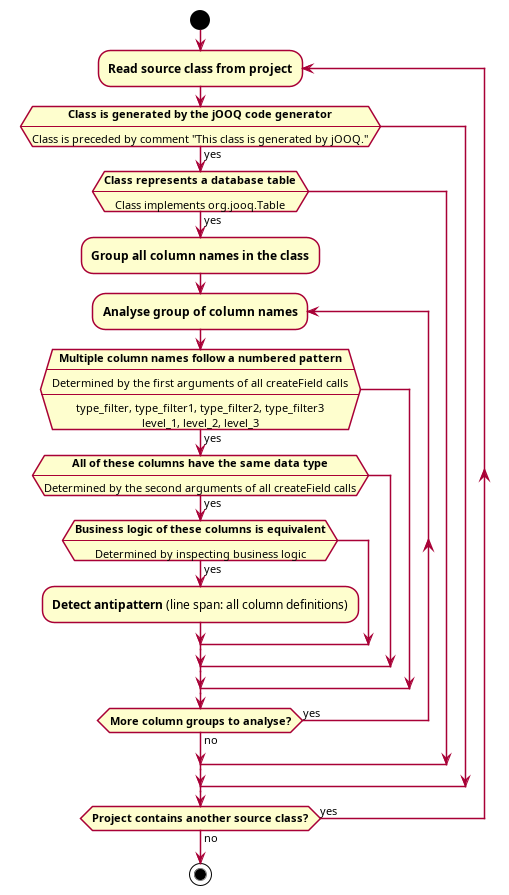

The diagram above was rendered by PlantUML. Its source (embedded in the PNG):
@startuml multicolumn-attributes
skinparam shadowing false
skinparam ConditionEndStyle hline
skinparam defaultTextAlignment center
start

repeat :**Read source class from project**;
    if (**Class is generated by the jOOQ code generator**\n----\nClass is preceded by comment "This class is generated by jOOQ.") then (yes)
        if (**Class represents a database table**\n----\nClass implements org.jooq.Table) then (yes)
            :**Group all column names in the class**;
            repeat :**Analyse group of column names**;
                if (**Multiple column names follow a numbered pattern**\n----\nDetermined by the first arguments of all createField calls\n----\ntype_filter, type_filter1, type_filter2, type_filter3\nlevel_1, level_2, level_3) then (yes)
                    if (**All of these columns have the same data type**\n----\nDetermined by the second arguments of all createField calls) then (yes)
                        if (**Business logic of these columns is equivalent**\n----\nDetermined by inspecting business logic) then (yes)
                            :**Detect antipattern** (line span: all column definitions);
                        endif
                    endif
                endif
            repeat while (**More column groups to analyse?**) is (yes) not (no)
        endif
    endif
repeat while (**Project contains another source class?**) is (yes) not (no)

stop
@enduml